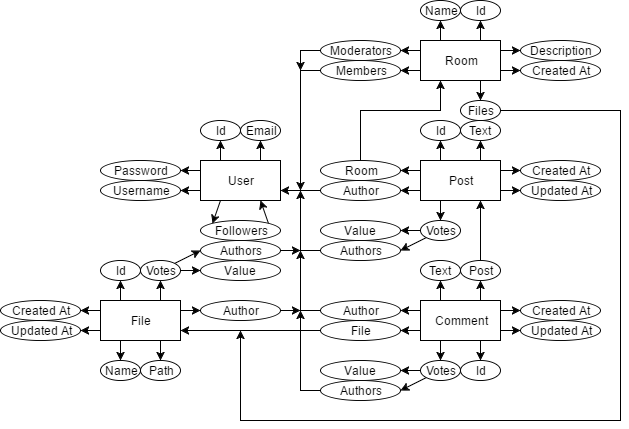

The diagram above was exported from draw.io. Its source (the exported page's mxGraphModel, read from the mxfile embedded in the PNG):
<mxGraphModel dx="872" dy="384" grid="1" gridSize="10" guides="1" tooltips="1" connect="1" arrows="1" fold="1" page="1" pageScale="1" pageWidth="826" pageHeight="1169" background="#ffffff" math="0" shadow="0">
  <root>
    <mxCell id="0" />
    <mxCell id="1" parent="0" />
    <mxCell id="49" style="edgeStyle=none;rounded=0;html=1;exitX=0;exitY=0.75;entryX=1;entryY=0.5;shadow=0;startArrow=none;startFill=0;endArrow=classic;endFill=1;jettySize=auto;orthogonalLoop=1;strokeColor=#000000;" edge="1" parent="1" source="45" target="46">
      <mxGeometry relative="1" as="geometry" />
    </mxCell>
    <mxCell id="50" style="edgeStyle=none;rounded=0;html=1;exitX=0;exitY=0.25;entryX=1;entryY=0.5;shadow=0;startArrow=none;startFill=0;endArrow=classic;endFill=1;jettySize=auto;orthogonalLoop=1;strokeColor=#000000;" edge="1" parent="1" source="45" target="47">
      <mxGeometry relative="1" as="geometry" />
    </mxCell>
    <mxCell id="52" style="edgeStyle=none;rounded=0;html=1;exitX=0.25;exitY=0;entryX=0.5;entryY=1;shadow=0;startArrow=none;startFill=0;endArrow=classic;endFill=1;jettySize=auto;orthogonalLoop=1;strokeColor=#000000;" edge="1" parent="1" source="45" target="51">
      <mxGeometry relative="1" as="geometry" />
    </mxCell>
    <mxCell id="54" style="edgeStyle=none;rounded=0;html=1;exitX=0.75;exitY=0;entryX=0.5;entryY=1;shadow=0;startArrow=none;startFill=0;endArrow=classic;endFill=1;jettySize=auto;orthogonalLoop=1;strokeColor=#000000;" edge="1" parent="1" source="45" target="53">
      <mxGeometry relative="1" as="geometry" />
    </mxCell>
    <mxCell id="137" style="edgeStyle=none;rounded=0;html=1;exitX=0.25;exitY=1;entryX=0;entryY=0;shadow=0;startArrow=none;startFill=0;endArrow=classic;endFill=1;jettySize=auto;orthogonalLoop=1;strokeColor=#000000;" edge="1" parent="1" source="45" target="136">
      <mxGeometry relative="1" as="geometry" />
    </mxCell>
    <mxCell id="45" value="User" style="whiteSpace=wrap;html=1;" vertex="1" parent="1">
      <mxGeometry x="280" y="280" width="80" height="40" as="geometry" />
    </mxCell>
    <mxCell id="46" value="Username" style="ellipse;whiteSpace=wrap;html=1;" vertex="1" parent="1">
      <mxGeometry x="180" y="300" width="80" height="20" as="geometry" />
    </mxCell>
    <mxCell id="47" value="Password" style="ellipse;whiteSpace=wrap;html=1;" vertex="1" parent="1">
      <mxGeometry x="180" y="280" width="80" height="20" as="geometry" />
    </mxCell>
    <mxCell id="51" value="Id" style="ellipse;whiteSpace=wrap;html=1;" vertex="1" parent="1">
      <mxGeometry x="280" y="240" width="40" height="20" as="geometry" />
    </mxCell>
    <mxCell id="53" value="Email" style="ellipse;whiteSpace=wrap;html=1;" vertex="1" parent="1">
      <mxGeometry x="320" y="240" width="40" height="20" as="geometry" />
    </mxCell>
    <mxCell id="63" style="edgeStyle=none;rounded=0;html=1;exitX=0;exitY=0.75;entryX=1;entryY=0.5;shadow=0;startArrow=none;startFill=0;endArrow=classic;endFill=1;jettySize=auto;orthogonalLoop=1;strokeColor=#000000;" edge="1" parent="1" source="60" target="61">
      <mxGeometry relative="1" as="geometry" />
    </mxCell>
    <mxCell id="67" style="edgeStyle=none;rounded=0;html=1;exitX=0.25;exitY=0;entryX=0.5;entryY=1;shadow=0;startArrow=none;startFill=0;endArrow=classic;endFill=1;jettySize=auto;orthogonalLoop=1;strokeColor=#000000;" edge="1" parent="1" source="60" target="66">
      <mxGeometry relative="1" as="geometry" />
    </mxCell>
    <mxCell id="71" style="edgeStyle=none;rounded=0;html=1;exitX=1;exitY=0.25;entryX=0;entryY=0.5;shadow=0;startArrow=none;startFill=0;endArrow=classic;endFill=1;jettySize=auto;orthogonalLoop=1;strokeColor=#000000;" edge="1" parent="1" source="60" target="68">
      <mxGeometry relative="1" as="geometry" />
    </mxCell>
    <mxCell id="73" style="edgeStyle=none;rounded=0;html=1;exitX=1;exitY=0.75;entryX=0;entryY=0.5;shadow=0;startArrow=none;startFill=0;endArrow=classic;endFill=1;jettySize=auto;orthogonalLoop=1;strokeColor=#000000;" edge="1" parent="1" source="60" target="72">
      <mxGeometry relative="1" as="geometry" />
    </mxCell>
    <mxCell id="81" style="edgeStyle=none;rounded=0;html=1;exitX=0.75;exitY=0;shadow=0;startArrow=none;startFill=0;endArrow=classic;endFill=1;jettySize=auto;orthogonalLoop=1;strokeColor=#000000;" edge="1" parent="1" source="60" target="80">
      <mxGeometry relative="1" as="geometry" />
    </mxCell>
    <mxCell id="99" style="edgeStyle=none;rounded=0;html=1;exitX=0.25;exitY=1;entryX=0.5;entryY=0;shadow=0;startArrow=none;startFill=0;endArrow=classic;endFill=1;jettySize=auto;orthogonalLoop=1;strokeColor=#000000;" edge="1" parent="1" source="60" target="98">
      <mxGeometry relative="1" as="geometry" />
    </mxCell>
    <mxCell id="156" style="edgeStyle=orthogonalEdgeStyle;rounded=0;html=1;exitX=0;exitY=0.25;entryX=1;entryY=0.5;shadow=0;startArrow=none;startFill=0;endArrow=classic;endFill=1;jettySize=auto;orthogonalLoop=1;strokeColor=#000000;" edge="1" parent="1" source="60" target="155">
      <mxGeometry relative="1" as="geometry" />
    </mxCell>
    <mxCell id="60" value="Post" style="whiteSpace=wrap;html=1;" vertex="1" parent="1">
      <mxGeometry x="500" y="280" width="80" height="40" as="geometry" />
    </mxCell>
    <mxCell id="62" style="edgeStyle=none;rounded=0;html=1;exitX=0;exitY=0.5;entryX=1;entryY=0.75;shadow=0;startArrow=none;startFill=0;endArrow=classic;endFill=1;jettySize=auto;orthogonalLoop=1;strokeColor=#000000;" edge="1" parent="1" source="61" target="45">
      <mxGeometry relative="1" as="geometry" />
    </mxCell>
    <mxCell id="61" value="Author" style="ellipse;whiteSpace=wrap;html=1;" vertex="1" parent="1">
      <mxGeometry x="400" y="300" width="80" height="20" as="geometry" />
    </mxCell>
    <mxCell id="66" value="Id" style="ellipse;whiteSpace=wrap;html=1;" vertex="1" parent="1">
      <mxGeometry x="500" y="240" width="40" height="20" as="geometry" />
    </mxCell>
    <mxCell id="68" value="Created At" style="ellipse;whiteSpace=wrap;html=1;" vertex="1" parent="1">
      <mxGeometry x="600" y="280" width="80" height="20" as="geometry" />
    </mxCell>
    <mxCell id="72" value="Updated At" style="ellipse;whiteSpace=wrap;html=1;" vertex="1" parent="1">
      <mxGeometry x="600" y="300" width="80" height="20" as="geometry" />
    </mxCell>
    <mxCell id="76" style="edgeStyle=none;rounded=0;html=1;exitX=0.75;exitY=0;entryX=0.5;entryY=1;shadow=0;startArrow=none;startFill=0;endArrow=classic;endFill=1;jettySize=auto;orthogonalLoop=1;strokeColor=#000000;" edge="1" parent="1" source="74" target="75">
      <mxGeometry relative="1" as="geometry" />
    </mxCell>
    <mxCell id="79" style="edgeStyle=none;rounded=0;html=1;exitX=0.25;exitY=0;entryX=0.5;entryY=1;shadow=0;startArrow=none;startFill=0;endArrow=classic;endFill=1;jettySize=auto;orthogonalLoop=1;strokeColor=#000000;" edge="1" parent="1" source="74" target="78">
      <mxGeometry relative="1" as="geometry" />
    </mxCell>
    <mxCell id="83" style="edgeStyle=none;rounded=0;html=1;exitX=0.75;exitY=1;entryX=0.5;entryY=0;shadow=0;startArrow=none;startFill=0;endArrow=classic;endFill=1;jettySize=auto;orthogonalLoop=1;strokeColor=#000000;" edge="1" parent="1" source="74" target="82">
      <mxGeometry relative="1" as="geometry" />
    </mxCell>
    <mxCell id="86" style="edgeStyle=none;rounded=0;html=1;exitX=1;exitY=0.75;entryX=0;entryY=0.5;shadow=0;startArrow=none;startFill=0;endArrow=classic;endFill=1;jettySize=auto;orthogonalLoop=1;strokeColor=#000000;" edge="1" parent="1" source="74" target="85">
      <mxGeometry relative="1" as="geometry" />
    </mxCell>
    <mxCell id="87" style="edgeStyle=none;rounded=0;html=1;exitX=1;exitY=0.25;entryX=0;entryY=0.5;shadow=0;startArrow=none;startFill=0;endArrow=classic;endFill=1;jettySize=auto;orthogonalLoop=1;strokeColor=#000000;" edge="1" parent="1" source="74" target="84">
      <mxGeometry relative="1" as="geometry" />
    </mxCell>
    <mxCell id="90" style="edgeStyle=none;rounded=0;html=1;exitX=0;exitY=0.25;entryX=1;entryY=0.5;shadow=0;startArrow=none;startFill=0;endArrow=classic;endFill=1;jettySize=auto;orthogonalLoop=1;strokeColor=#000000;" edge="1" parent="1" source="74" target="88">
      <mxGeometry relative="1" as="geometry" />
    </mxCell>
    <mxCell id="92" style="edgeStyle=none;rounded=0;html=1;exitX=0.25;exitY=1;entryX=0.5;entryY=0;shadow=0;startArrow=none;startFill=0;endArrow=classic;endFill=1;jettySize=auto;orthogonalLoop=1;strokeColor=#000000;" edge="1" parent="1" source="74" target="91">
      <mxGeometry relative="1" as="geometry" />
    </mxCell>
    <mxCell id="134" style="edgeStyle=none;rounded=0;html=1;exitX=0;exitY=0.75;entryX=1;entryY=0.5;shadow=0;startArrow=none;startFill=0;endArrow=classic;endFill=1;jettySize=auto;orthogonalLoop=1;strokeColor=#000000;" edge="1" parent="1" source="74" target="133">
      <mxGeometry relative="1" as="geometry" />
    </mxCell>
    <mxCell id="74" value="Comment" style="whiteSpace=wrap;html=1;" vertex="1" parent="1">
      <mxGeometry x="500" y="420" width="80" height="40" as="geometry" />
    </mxCell>
    <mxCell id="77" style="edgeStyle=none;rounded=0;html=1;exitX=0.5;exitY=0;entryX=0.75;entryY=1;shadow=0;startArrow=none;startFill=0;endArrow=classic;endFill=1;jettySize=auto;orthogonalLoop=1;strokeColor=#000000;" edge="1" parent="1" source="75" target="60">
      <mxGeometry relative="1" as="geometry" />
    </mxCell>
    <mxCell id="75" value="Post" style="ellipse;whiteSpace=wrap;html=1;" vertex="1" parent="1">
      <mxGeometry x="540" y="380" width="40" height="20" as="geometry" />
    </mxCell>
    <mxCell id="78" value="Text" style="ellipse;whiteSpace=wrap;html=1;" vertex="1" parent="1">
      <mxGeometry x="500" y="380" width="40" height="20" as="geometry" />
    </mxCell>
    <mxCell id="80" value="Text" style="ellipse;whiteSpace=wrap;html=1;" vertex="1" parent="1">
      <mxGeometry x="540" y="240" width="40" height="20" as="geometry" />
    </mxCell>
    <mxCell id="82" value="Id" style="ellipse;whiteSpace=wrap;html=1;" vertex="1" parent="1">
      <mxGeometry x="540" y="480" width="40" height="20" as="geometry" />
    </mxCell>
    <mxCell id="84" value="Created At" style="ellipse;whiteSpace=wrap;html=1;" vertex="1" parent="1">
      <mxGeometry x="600" y="420" width="80" height="20" as="geometry" />
    </mxCell>
    <mxCell id="85" value="Updated At" style="ellipse;whiteSpace=wrap;html=1;" vertex="1" parent="1">
      <mxGeometry x="600" y="440" width="80" height="20" as="geometry" />
    </mxCell>
    <mxCell id="170" style="edgeStyle=orthogonalEdgeStyle;rounded=0;html=1;exitX=0;exitY=0.5;shadow=0;startArrow=none;startFill=0;endArrow=classic;endFill=1;jettySize=auto;orthogonalLoop=1;strokeColor=#000000;" edge="1" parent="1" source="88">
      <mxGeometry relative="1" as="geometry">
        <mxPoint x="380" y="370" as="targetPoint" />
      </mxGeometry>
    </mxCell>
    <mxCell id="88" value="Author" style="ellipse;whiteSpace=wrap;html=1;" vertex="1" parent="1">
      <mxGeometry x="400" y="420" width="80" height="20" as="geometry" />
    </mxCell>
    <mxCell id="95" style="edgeStyle=none;rounded=0;html=1;exitX=0;exitY=0.5;entryX=1;entryY=0.5;shadow=0;startArrow=none;startFill=0;endArrow=classic;endFill=1;jettySize=auto;orthogonalLoop=1;strokeColor=#000000;" edge="1" parent="1" source="91" target="93">
      <mxGeometry relative="1" as="geometry" />
    </mxCell>
    <mxCell id="96" style="edgeStyle=none;rounded=0;html=1;exitX=0;exitY=1;entryX=1;entryY=0.5;shadow=0;startArrow=none;startFill=0;endArrow=classic;endFill=1;jettySize=auto;orthogonalLoop=1;strokeColor=#000000;" edge="1" parent="1" source="91" target="94">
      <mxGeometry relative="1" as="geometry" />
    </mxCell>
    <mxCell id="91" value="Votes" style="ellipse;whiteSpace=wrap;html=1;" vertex="1" parent="1">
      <mxGeometry x="500" y="480" width="40" height="20" as="geometry" />
    </mxCell>
    <mxCell id="93" value="Value" style="ellipse;whiteSpace=wrap;html=1;" vertex="1" parent="1">
      <mxGeometry x="400" y="480" width="80" height="20" as="geometry" />
    </mxCell>
    <mxCell id="172" style="edgeStyle=orthogonalEdgeStyle;rounded=0;html=1;exitX=0;exitY=0.5;shadow=0;startArrow=none;startFill=0;endArrow=classic;endFill=1;jettySize=auto;orthogonalLoop=1;strokeColor=#000000;" edge="1" parent="1" source="94">
      <mxGeometry relative="1" as="geometry">
        <mxPoint x="380" y="430" as="targetPoint" />
      </mxGeometry>
    </mxCell>
    <mxCell id="94" value="Authors" style="ellipse;whiteSpace=wrap;html=1;" vertex="1" parent="1">
      <mxGeometry x="400" y="500" width="80" height="20" as="geometry" />
    </mxCell>
    <mxCell id="102" style="edgeStyle=none;rounded=0;html=1;exitX=0;exitY=0.5;entryX=1;entryY=0.5;shadow=0;startArrow=none;startFill=0;endArrow=classic;endFill=1;jettySize=auto;orthogonalLoop=1;strokeColor=#000000;" edge="1" parent="1" source="98" target="100">
      <mxGeometry relative="1" as="geometry" />
    </mxCell>
    <mxCell id="103" style="edgeStyle=none;rounded=0;html=1;exitX=0;exitY=1;entryX=1;entryY=0.5;shadow=0;startArrow=none;startFill=0;endArrow=classic;endFill=1;jettySize=auto;orthogonalLoop=1;strokeColor=#000000;" edge="1" parent="1" source="98" target="101">
      <mxGeometry relative="1" as="geometry" />
    </mxCell>
    <mxCell id="98" value="Votes" style="ellipse;whiteSpace=wrap;html=1;" vertex="1" parent="1">
      <mxGeometry x="500" y="340" width="40" height="20" as="geometry" />
    </mxCell>
    <mxCell id="100" value="Value" style="ellipse;whiteSpace=wrap;html=1;" vertex="1" parent="1">
      <mxGeometry x="400" y="340" width="80" height="20" as="geometry" />
    </mxCell>
    <mxCell id="168" style="edgeStyle=orthogonalEdgeStyle;rounded=0;html=1;exitX=0;exitY=0.5;shadow=0;startArrow=none;startFill=0;endArrow=classic;endFill=1;jettySize=auto;orthogonalLoop=1;strokeColor=#000000;" edge="1" parent="1" source="101">
      <mxGeometry relative="1" as="geometry">
        <mxPoint x="380" y="310" as="targetPoint" />
      </mxGeometry>
    </mxCell>
    <mxCell id="101" value="Authors" style="ellipse;whiteSpace=wrap;html=1;" vertex="1" parent="1">
      <mxGeometry x="400" y="360" width="80" height="20" as="geometry" />
    </mxCell>
    <mxCell id="108" style="edgeStyle=none;rounded=0;html=1;exitX=0.75;exitY=1;entryX=0.5;entryY=0;shadow=0;startArrow=none;startFill=0;endArrow=classic;endFill=1;jettySize=auto;orthogonalLoop=1;strokeColor=#000000;" edge="1" parent="1" source="105" target="107">
      <mxGeometry relative="1" as="geometry" />
    </mxCell>
    <mxCell id="109" style="edgeStyle=none;rounded=0;html=1;exitX=0.25;exitY=1;entryX=0.5;entryY=0;shadow=0;startArrow=none;startFill=0;endArrow=classic;endFill=1;jettySize=auto;orthogonalLoop=1;strokeColor=#000000;" edge="1" parent="1" source="105" target="106">
      <mxGeometry relative="1" as="geometry" />
    </mxCell>
    <mxCell id="113" style="edgeStyle=none;rounded=0;html=1;exitX=0;exitY=0.25;entryX=1;entryY=0.5;shadow=0;startArrow=none;startFill=0;endArrow=classic;endFill=1;jettySize=auto;orthogonalLoop=1;strokeColor=#000000;" edge="1" parent="1" source="105" target="111">
      <mxGeometry relative="1" as="geometry" />
    </mxCell>
    <mxCell id="114" style="edgeStyle=none;rounded=0;html=1;exitX=0;exitY=0.75;entryX=1;entryY=0.5;shadow=0;startArrow=none;startFill=0;endArrow=classic;endFill=1;jettySize=auto;orthogonalLoop=1;strokeColor=#000000;" edge="1" parent="1" source="105" target="112">
      <mxGeometry relative="1" as="geometry" />
    </mxCell>
    <mxCell id="116" style="edgeStyle=none;rounded=0;html=1;exitX=1;exitY=0.25;entryX=0;entryY=0.5;shadow=0;startArrow=none;startFill=0;endArrow=classic;endFill=1;jettySize=auto;orthogonalLoop=1;strokeColor=#000000;" edge="1" parent="1" source="105" target="110">
      <mxGeometry relative="1" as="geometry" />
    </mxCell>
    <mxCell id="128" style="edgeStyle=orthogonalEdgeStyle;rounded=0;html=1;exitX=0.75;exitY=0;entryX=0.5;entryY=1;shadow=0;startArrow=none;startFill=0;endArrow=classic;endFill=1;jettySize=auto;orthogonalLoop=1;strokeColor=#000000;" edge="1" parent="1" source="105" target="121">
      <mxGeometry relative="1" as="geometry" />
    </mxCell>
    <mxCell id="132" style="edgeStyle=none;rounded=0;html=1;exitX=0.25;exitY=0;entryX=0.5;entryY=1;shadow=0;startArrow=none;startFill=0;endArrow=classic;endFill=1;jettySize=auto;orthogonalLoop=1;strokeColor=#000000;" edge="1" parent="1" source="105" target="131">
      <mxGeometry relative="1" as="geometry" />
    </mxCell>
    <mxCell id="105" value="File" style="whiteSpace=wrap;html=1;" vertex="1" parent="1">
      <mxGeometry x="180" y="420" width="80" height="40" as="geometry" />
    </mxCell>
    <mxCell id="106" value="Name" style="ellipse;whiteSpace=wrap;html=1;" vertex="1" parent="1">
      <mxGeometry x="180" y="480" width="40" height="20" as="geometry" />
    </mxCell>
    <mxCell id="107" value="Path" style="ellipse;whiteSpace=wrap;html=1;" vertex="1" parent="1">
      <mxGeometry x="220" y="480" width="40" height="20" as="geometry" />
    </mxCell>
    <mxCell id="171" style="edgeStyle=orthogonalEdgeStyle;rounded=0;html=1;exitX=1;exitY=0.5;shadow=0;startArrow=none;startFill=0;endArrow=classic;endFill=1;jettySize=auto;orthogonalLoop=1;strokeColor=#000000;" edge="1" parent="1" source="110">
      <mxGeometry relative="1" as="geometry">
        <mxPoint x="380" y="430" as="targetPoint" />
      </mxGeometry>
    </mxCell>
    <mxCell id="110" value="Author" style="ellipse;whiteSpace=wrap;html=1;" vertex="1" parent="1">
      <mxGeometry x="280" y="420" width="80" height="20" as="geometry" />
    </mxCell>
    <mxCell id="111" value="Created At" style="ellipse;whiteSpace=wrap;html=1;" vertex="1" parent="1">
      <mxGeometry x="80" y="420" width="80" height="20" as="geometry" />
    </mxCell>
    <mxCell id="112" value="Updated At" style="ellipse;whiteSpace=wrap;html=1;" vertex="1" parent="1">
      <mxGeometry x="80" y="440" width="80" height="20" as="geometry" />
    </mxCell>
    <mxCell id="129" style="edgeStyle=orthogonalEdgeStyle;rounded=0;html=1;exitX=1;exitY=0.5;entryX=0;entryY=0.5;shadow=0;startArrow=none;startFill=0;endArrow=classic;endFill=1;jettySize=auto;orthogonalLoop=1;strokeColor=#000000;" edge="1" parent="1" source="121" target="122">
      <mxGeometry relative="1" as="geometry" />
    </mxCell>
    <mxCell id="130" style="rounded=0;html=1;exitX=1;exitY=0;entryX=0;entryY=0.5;shadow=0;startArrow=none;startFill=0;endArrow=classic;endFill=1;jettySize=auto;orthogonalLoop=1;strokeColor=#000000;" edge="1" parent="1" source="121" target="123">
      <mxGeometry relative="1" as="geometry" />
    </mxCell>
    <mxCell id="121" value="Votes" style="ellipse;whiteSpace=wrap;html=1;" vertex="1" parent="1">
      <mxGeometry x="220" y="380" width="40" height="20" as="geometry" />
    </mxCell>
    <mxCell id="122" value="Value" style="ellipse;whiteSpace=wrap;html=1;" vertex="1" parent="1">
      <mxGeometry x="280" y="380" width="80" height="20" as="geometry" />
    </mxCell>
    <mxCell id="169" style="edgeStyle=orthogonalEdgeStyle;rounded=0;html=1;exitX=1;exitY=0.5;shadow=0;startArrow=none;startFill=0;endArrow=classic;endFill=1;jettySize=auto;orthogonalLoop=1;strokeColor=#000000;" edge="1" parent="1" source="123">
      <mxGeometry relative="1" as="geometry">
        <mxPoint x="380" y="370" as="targetPoint" />
      </mxGeometry>
    </mxCell>
    <mxCell id="123" value="Authors" style="ellipse;whiteSpace=wrap;html=1;" vertex="1" parent="1">
      <mxGeometry x="280" y="360" width="80" height="20" as="geometry" />
    </mxCell>
    <mxCell id="131" value="Id" style="ellipse;whiteSpace=wrap;html=1;" vertex="1" parent="1">
      <mxGeometry x="180" y="380" width="40" height="20" as="geometry" />
    </mxCell>
    <mxCell id="135" style="edgeStyle=none;rounded=0;html=1;exitX=0;exitY=0.5;entryX=1;entryY=0.75;shadow=0;startArrow=none;startFill=0;endArrow=classic;endFill=1;jettySize=auto;orthogonalLoop=1;strokeColor=#000000;" edge="1" parent="1" source="133" target="105">
      <mxGeometry relative="1" as="geometry">
        <Array as="points">
          <mxPoint x="330" y="450" />
        </Array>
      </mxGeometry>
    </mxCell>
    <mxCell id="133" value="File" style="ellipse;whiteSpace=wrap;html=1;" vertex="1" parent="1">
      <mxGeometry x="400" y="440" width="80" height="20" as="geometry" />
    </mxCell>
    <mxCell id="139" style="edgeStyle=none;rounded=0;html=1;exitX=1;exitY=0;entryX=0.75;entryY=1;shadow=0;startArrow=none;startFill=0;endArrow=classic;endFill=1;jettySize=auto;orthogonalLoop=1;strokeColor=#000000;" edge="1" parent="1" source="136" target="45">
      <mxGeometry relative="1" as="geometry" />
    </mxCell>
    <mxCell id="136" value="Followers" style="ellipse;whiteSpace=wrap;html=1;" vertex="1" parent="1">
      <mxGeometry x="280" y="340" width="80" height="20" as="geometry" />
    </mxCell>
    <mxCell id="140" style="edgeStyle=none;rounded=0;html=1;exitX=1;exitY=0.5;entryX=1;entryY=0.5;shadow=0;startArrow=none;startFill=0;endArrow=classic;endFill=1;jettySize=auto;orthogonalLoop=1;strokeColor=#000000;" edge="1" parent="1" source="136" target="136">
      <mxGeometry relative="1" as="geometry" />
    </mxCell>
    <mxCell id="144" style="edgeStyle=none;rounded=0;html=1;exitX=1;exitY=0.25;entryX=0;entryY=0.5;shadow=0;startArrow=none;startFill=0;endArrow=classic;endFill=1;jettySize=auto;orthogonalLoop=1;strokeColor=#000000;" edge="1" parent="1" source="141" target="143">
      <mxGeometry relative="1" as="geometry" />
    </mxCell>
    <mxCell id="146" style="edgeStyle=none;rounded=0;html=1;exitX=0.25;exitY=0;entryX=0.5;entryY=1;shadow=0;startArrow=none;startFill=0;endArrow=classic;endFill=1;jettySize=auto;orthogonalLoop=1;strokeColor=#000000;" edge="1" parent="1" source="141" target="145">
      <mxGeometry relative="1" as="geometry" />
    </mxCell>
    <mxCell id="148" style="edgeStyle=none;rounded=0;html=1;exitX=0.75;exitY=0;entryX=0.5;entryY=1;shadow=0;startArrow=none;startFill=0;endArrow=classic;endFill=1;jettySize=auto;orthogonalLoop=1;strokeColor=#000000;" edge="1" parent="1" source="141" target="147">
      <mxGeometry relative="1" as="geometry" />
    </mxCell>
    <mxCell id="151" style="edgeStyle=none;rounded=0;html=1;exitX=0;exitY=0.75;shadow=0;startArrow=none;startFill=0;endArrow=classic;endFill=1;jettySize=auto;orthogonalLoop=1;strokeColor=#000000;entryX=1;entryY=0.5;" edge="1" parent="1" source="141" target="149">
      <mxGeometry relative="1" as="geometry">
        <mxPoint x="490" y="190" as="targetPoint" />
      </mxGeometry>
    </mxCell>
    <mxCell id="152" style="edgeStyle=none;rounded=0;html=1;exitX=0;exitY=0.25;entryX=1;entryY=0.5;shadow=0;startArrow=none;startFill=0;endArrow=classic;endFill=1;jettySize=auto;orthogonalLoop=1;strokeColor=#000000;" edge="1" parent="1" source="141" target="150">
      <mxGeometry relative="1" as="geometry" />
    </mxCell>
    <mxCell id="161" style="edgeStyle=orthogonalEdgeStyle;rounded=0;html=1;exitX=1;exitY=0.75;entryX=0;entryY=0.5;shadow=0;startArrow=none;startFill=0;endArrow=classic;endFill=1;jettySize=auto;orthogonalLoop=1;strokeColor=#000000;" edge="1" parent="1" source="141" target="160">
      <mxGeometry relative="1" as="geometry" />
    </mxCell>
    <mxCell id="163" style="edgeStyle=orthogonalEdgeStyle;rounded=0;html=1;exitX=0.75;exitY=1;entryX=0.5;entryY=0;shadow=0;startArrow=none;startFill=0;endArrow=classic;endFill=1;jettySize=auto;orthogonalLoop=1;strokeColor=#000000;" edge="1" parent="1" source="141" target="162">
      <mxGeometry relative="1" as="geometry" />
    </mxCell>
    <mxCell id="141" value="Room" style="whiteSpace=wrap;html=1;" vertex="1" parent="1">
      <mxGeometry x="500" y="160" width="80" height="40" as="geometry" />
    </mxCell>
    <mxCell id="142" style="edgeStyle=none;rounded=0;html=1;exitX=0.5;exitY=0;entryX=0.5;entryY=0;shadow=0;startArrow=none;startFill=0;endArrow=classic;endFill=1;jettySize=auto;orthogonalLoop=1;strokeColor=#000000;" edge="1" parent="1" source="68" target="68">
      <mxGeometry relative="1" as="geometry" />
    </mxCell>
    <mxCell id="143" value="Description" style="ellipse;whiteSpace=wrap;html=1;" vertex="1" parent="1">
      <mxGeometry x="600" y="160" width="80" height="20" as="geometry" />
    </mxCell>
    <mxCell id="145" value="Name" style="ellipse;whiteSpace=wrap;html=1;" vertex="1" parent="1">
      <mxGeometry x="500" y="120" width="40" height="20" as="geometry" />
    </mxCell>
    <mxCell id="147" value="Id" style="ellipse;whiteSpace=wrap;html=1;" vertex="1" parent="1">
      <mxGeometry x="540" y="120" width="40" height="20" as="geometry" />
    </mxCell>
    <mxCell id="166" style="edgeStyle=orthogonalEdgeStyle;rounded=0;html=1;exitX=0;exitY=0.5;shadow=0;startArrow=none;startFill=0;endArrow=classic;endFill=1;jettySize=auto;orthogonalLoop=1;strokeColor=#000000;" edge="1" parent="1" source="149">
      <mxGeometry relative="1" as="geometry">
        <mxPoint x="380" y="310" as="targetPoint" />
      </mxGeometry>
    </mxCell>
    <mxCell id="149" value="Members" style="ellipse;whiteSpace=wrap;html=1;" vertex="1" parent="1">
      <mxGeometry x="400" y="180" width="80" height="20" as="geometry" />
    </mxCell>
    <mxCell id="167" style="edgeStyle=orthogonalEdgeStyle;rounded=0;html=1;exitX=0;exitY=0.5;shadow=0;startArrow=none;startFill=0;endArrow=classic;endFill=1;jettySize=auto;orthogonalLoop=1;strokeColor=#000000;" edge="1" parent="1" source="150">
      <mxGeometry relative="1" as="geometry">
        <mxPoint x="380" y="190" as="targetPoint" />
      </mxGeometry>
    </mxCell>
    <mxCell id="150" value="Moderators" style="ellipse;whiteSpace=wrap;html=1;" vertex="1" parent="1">
      <mxGeometry x="400" y="160" width="80" height="20" as="geometry" />
    </mxCell>
    <mxCell id="157" style="edgeStyle=orthogonalEdgeStyle;rounded=0;html=1;exitX=0.5;exitY=0;entryX=0.25;entryY=1;shadow=0;startArrow=none;startFill=0;endArrow=classic;endFill=1;jettySize=auto;orthogonalLoop=1;strokeColor=#000000;" edge="1" parent="1" source="155" target="141">
      <mxGeometry relative="1" as="geometry">
        <Array as="points">
          <mxPoint x="440" y="230" />
          <mxPoint x="520" y="230" />
        </Array>
      </mxGeometry>
    </mxCell>
    <mxCell id="155" value="Room" style="ellipse;whiteSpace=wrap;html=1;" vertex="1" parent="1">
      <mxGeometry x="400" y="280" width="80" height="20" as="geometry" />
    </mxCell>
    <mxCell id="158" style="edgeStyle=orthogonalEdgeStyle;rounded=0;html=1;exitX=0.5;exitY=0;entryX=0.5;entryY=0;shadow=0;startArrow=none;startFill=0;endArrow=classic;endFill=1;jettySize=auto;orthogonalLoop=1;strokeColor=#000000;" edge="1" parent="1" source="80" target="80">
      <mxGeometry relative="1" as="geometry" />
    </mxCell>
    <mxCell id="160" value="Created At" style="ellipse;whiteSpace=wrap;html=1;" vertex="1" parent="1">
      <mxGeometry x="600" y="180" width="80" height="20" as="geometry" />
    </mxCell>
    <mxCell id="164" style="edgeStyle=orthogonalEdgeStyle;rounded=0;html=1;exitX=1;exitY=0.5;shadow=0;startArrow=none;startFill=0;endArrow=classic;endFill=1;jettySize=auto;orthogonalLoop=1;strokeColor=#000000;" edge="1" parent="1" source="162">
      <mxGeometry relative="1" as="geometry">
        <mxPoint x="320" y="450" as="targetPoint" />
        <Array as="points">
          <mxPoint x="700" y="230" />
          <mxPoint x="700" y="540" />
          <mxPoint x="320" y="540" />
          <mxPoint x="320" y="450" />
        </Array>
      </mxGeometry>
    </mxCell>
    <mxCell id="162" value="Files" style="ellipse;whiteSpace=wrap;html=1;" vertex="1" parent="1">
      <mxGeometry x="540" y="220" width="40" height="20" as="geometry" />
    </mxCell>
  </root>
</mxGraphModel>